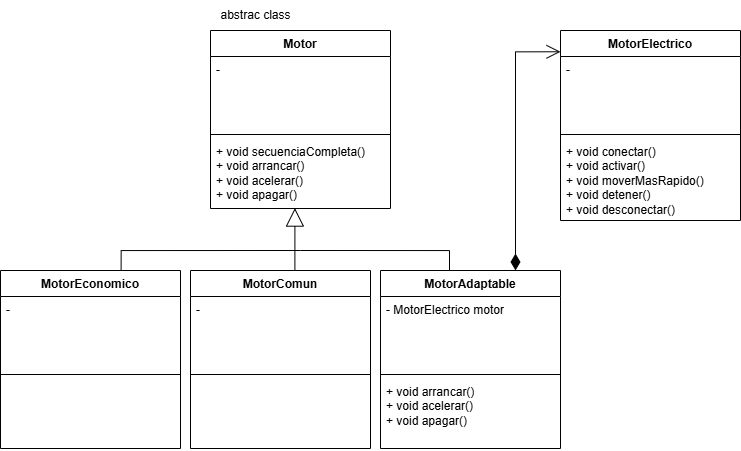

The diagram above was exported from draw.io. Its source (the exported page's mxGraphModel, read from the mxfile embedded in the PNG):
<mxGraphModel dx="941" dy="1101" grid="1" gridSize="10" guides="1" tooltips="1" connect="1" arrows="1" fold="1" page="1" pageScale="1" pageWidth="827" pageHeight="1169" math="0" shadow="0">
  <root>
    <mxCell id="0" />
    <mxCell id="1" parent="0" />
    <mxCell id="VNEjptoy0Z_q1AXNdmhA-1" value="Motor" style="swimlane;fontStyle=1;align=center;verticalAlign=top;childLayout=stackLayout;horizontal=1;startSize=26;horizontalStack=0;resizeParent=1;resizeParentMax=0;resizeLast=0;collapsible=1;marginBottom=0;whiteSpace=wrap;html=1;" vertex="1" parent="1">
      <mxGeometry x="220" y="90" width="180" height="178" as="geometry" />
    </mxCell>
    <mxCell id="VNEjptoy0Z_q1AXNdmhA-2" value="-" style="text;strokeColor=none;fillColor=none;align=left;verticalAlign=top;spacingLeft=4;spacingRight=4;overflow=hidden;rotatable=0;points=[[0,0.5],[1,0.5]];portConstraint=eastwest;whiteSpace=wrap;html=1;" vertex="1" parent="VNEjptoy0Z_q1AXNdmhA-1">
      <mxGeometry y="26" width="180" height="74" as="geometry" />
    </mxCell>
    <mxCell id="VNEjptoy0Z_q1AXNdmhA-3" value="" style="line;strokeWidth=1;fillColor=none;align=left;verticalAlign=middle;spacingTop=-1;spacingLeft=3;spacingRight=3;rotatable=0;labelPosition=right;points=[];portConstraint=eastwest;strokeColor=inherit;" vertex="1" parent="VNEjptoy0Z_q1AXNdmhA-1">
      <mxGeometry y="100" width="180" height="8" as="geometry" />
    </mxCell>
    <mxCell id="VNEjptoy0Z_q1AXNdmhA-4" value="+ void secuenciaCompleta()&lt;div&gt;+ void arrancar()&lt;/div&gt;&lt;div&gt;+&amp;nbsp;&lt;span style=&quot;background-color: transparent; color: light-dark(rgb(0, 0, 0), rgb(255, 255, 255));&quot;&gt;void acelerar()&lt;/span&gt;&lt;/div&gt;&lt;div&gt;+&amp;nbsp;&lt;span style=&quot;background-color: transparent; color: light-dark(rgb(0, 0, 0), rgb(255, 255, 255));&quot;&gt;void apagar()&lt;/span&gt;&lt;/div&gt;" style="text;strokeColor=none;fillColor=none;align=left;verticalAlign=top;spacingLeft=4;spacingRight=4;overflow=hidden;rotatable=0;points=[[0,0.5],[1,0.5]];portConstraint=eastwest;whiteSpace=wrap;html=1;" vertex="1" parent="VNEjptoy0Z_q1AXNdmhA-1">
      <mxGeometry y="108" width="180" height="70" as="geometry" />
    </mxCell>
    <mxCell id="VNEjptoy0Z_q1AXNdmhA-5" value="MotorEconomico" style="swimlane;fontStyle=1;align=center;verticalAlign=top;childLayout=stackLayout;horizontal=1;startSize=26;horizontalStack=0;resizeParent=1;resizeParentMax=0;resizeLast=0;collapsible=1;marginBottom=0;whiteSpace=wrap;html=1;" vertex="1" parent="1">
      <mxGeometry x="10" y="330" width="180" height="178" as="geometry" />
    </mxCell>
    <mxCell id="VNEjptoy0Z_q1AXNdmhA-6" value="-" style="text;strokeColor=none;fillColor=none;align=left;verticalAlign=top;spacingLeft=4;spacingRight=4;overflow=hidden;rotatable=0;points=[[0,0.5],[1,0.5]];portConstraint=eastwest;whiteSpace=wrap;html=1;" vertex="1" parent="VNEjptoy0Z_q1AXNdmhA-5">
      <mxGeometry y="26" width="180" height="74" as="geometry" />
    </mxCell>
    <mxCell id="VNEjptoy0Z_q1AXNdmhA-7" value="" style="line;strokeWidth=1;fillColor=none;align=left;verticalAlign=middle;spacingTop=-1;spacingLeft=3;spacingRight=3;rotatable=0;labelPosition=right;points=[];portConstraint=eastwest;strokeColor=inherit;" vertex="1" parent="VNEjptoy0Z_q1AXNdmhA-5">
      <mxGeometry y="100" width="180" height="8" as="geometry" />
    </mxCell>
    <mxCell id="VNEjptoy0Z_q1AXNdmhA-8" value="&lt;div&gt;&amp;nbsp;&lt;/div&gt;" style="text;strokeColor=none;fillColor=none;align=left;verticalAlign=top;spacingLeft=4;spacingRight=4;overflow=hidden;rotatable=0;points=[[0,0.5],[1,0.5]];portConstraint=eastwest;whiteSpace=wrap;html=1;" vertex="1" parent="VNEjptoy0Z_q1AXNdmhA-5">
      <mxGeometry y="108" width="180" height="70" as="geometry" />
    </mxCell>
    <mxCell id="VNEjptoy0Z_q1AXNdmhA-9" value="MotorComun" style="swimlane;fontStyle=1;align=center;verticalAlign=top;childLayout=stackLayout;horizontal=1;startSize=26;horizontalStack=0;resizeParent=1;resizeParentMax=0;resizeLast=0;collapsible=1;marginBottom=0;whiteSpace=wrap;html=1;" vertex="1" parent="1">
      <mxGeometry x="200" y="330" width="180" height="178" as="geometry" />
    </mxCell>
    <mxCell id="VNEjptoy0Z_q1AXNdmhA-10" value="-" style="text;strokeColor=none;fillColor=none;align=left;verticalAlign=top;spacingLeft=4;spacingRight=4;overflow=hidden;rotatable=0;points=[[0,0.5],[1,0.5]];portConstraint=eastwest;whiteSpace=wrap;html=1;" vertex="1" parent="VNEjptoy0Z_q1AXNdmhA-9">
      <mxGeometry y="26" width="180" height="74" as="geometry" />
    </mxCell>
    <mxCell id="VNEjptoy0Z_q1AXNdmhA-11" value="" style="line;strokeWidth=1;fillColor=none;align=left;verticalAlign=middle;spacingTop=-1;spacingLeft=3;spacingRight=3;rotatable=0;labelPosition=right;points=[];portConstraint=eastwest;strokeColor=inherit;" vertex="1" parent="VNEjptoy0Z_q1AXNdmhA-9">
      <mxGeometry y="100" width="180" height="8" as="geometry" />
    </mxCell>
    <mxCell id="VNEjptoy0Z_q1AXNdmhA-12" value="&lt;div&gt;&amp;nbsp;&lt;/div&gt;" style="text;strokeColor=none;fillColor=none;align=left;verticalAlign=top;spacingLeft=4;spacingRight=4;overflow=hidden;rotatable=0;points=[[0,0.5],[1,0.5]];portConstraint=eastwest;whiteSpace=wrap;html=1;" vertex="1" parent="VNEjptoy0Z_q1AXNdmhA-9">
      <mxGeometry y="108" width="180" height="70" as="geometry" />
    </mxCell>
    <mxCell id="VNEjptoy0Z_q1AXNdmhA-13" value="MotorAdaptable" style="swimlane;fontStyle=1;align=center;verticalAlign=top;childLayout=stackLayout;horizontal=1;startSize=26;horizontalStack=0;resizeParent=1;resizeParentMax=0;resizeLast=0;collapsible=1;marginBottom=0;whiteSpace=wrap;html=1;" vertex="1" parent="1">
      <mxGeometry x="390" y="330" width="180" height="178" as="geometry" />
    </mxCell>
    <mxCell id="VNEjptoy0Z_q1AXNdmhA-14" value="- MotorElectrico motor" style="text;strokeColor=none;fillColor=none;align=left;verticalAlign=top;spacingLeft=4;spacingRight=4;overflow=hidden;rotatable=0;points=[[0,0.5],[1,0.5]];portConstraint=eastwest;whiteSpace=wrap;html=1;" vertex="1" parent="VNEjptoy0Z_q1AXNdmhA-13">
      <mxGeometry y="26" width="180" height="74" as="geometry" />
    </mxCell>
    <mxCell id="VNEjptoy0Z_q1AXNdmhA-15" value="" style="line;strokeWidth=1;fillColor=none;align=left;verticalAlign=middle;spacingTop=-1;spacingLeft=3;spacingRight=3;rotatable=0;labelPosition=right;points=[];portConstraint=eastwest;strokeColor=inherit;" vertex="1" parent="VNEjptoy0Z_q1AXNdmhA-13">
      <mxGeometry y="100" width="180" height="8" as="geometry" />
    </mxCell>
    <mxCell id="VNEjptoy0Z_q1AXNdmhA-16" value="&lt;div&gt;+ void arrancar()&lt;/div&gt;&lt;div&gt;+&amp;nbsp;&lt;span style=&quot;background-color: transparent; color: light-dark(rgb(0, 0, 0), rgb(255, 255, 255));&quot;&gt;void acelerar()&lt;/span&gt;&lt;/div&gt;&lt;div&gt;+&amp;nbsp;&lt;span style=&quot;background-color: transparent; color: light-dark(rgb(0, 0, 0), rgb(255, 255, 255));&quot;&gt;void apagar()&lt;/span&gt;&lt;/div&gt;" style="text;strokeColor=none;fillColor=none;align=left;verticalAlign=top;spacingLeft=4;spacingRight=4;overflow=hidden;rotatable=0;points=[[0,0.5],[1,0.5]];portConstraint=eastwest;whiteSpace=wrap;html=1;" vertex="1" parent="VNEjptoy0Z_q1AXNdmhA-13">
      <mxGeometry y="108" width="180" height="70" as="geometry" />
    </mxCell>
    <mxCell id="VNEjptoy0Z_q1AXNdmhA-17" value="MotorElectrico" style="swimlane;fontStyle=1;align=center;verticalAlign=top;childLayout=stackLayout;horizontal=1;startSize=26;horizontalStack=0;resizeParent=1;resizeParentMax=0;resizeLast=0;collapsible=1;marginBottom=0;whiteSpace=wrap;html=1;" vertex="1" parent="1">
      <mxGeometry x="570" y="90" width="180" height="190" as="geometry" />
    </mxCell>
    <mxCell id="VNEjptoy0Z_q1AXNdmhA-18" value="-" style="text;strokeColor=none;fillColor=none;align=left;verticalAlign=top;spacingLeft=4;spacingRight=4;overflow=hidden;rotatable=0;points=[[0,0.5],[1,0.5]];portConstraint=eastwest;whiteSpace=wrap;html=1;" vertex="1" parent="VNEjptoy0Z_q1AXNdmhA-17">
      <mxGeometry y="26" width="180" height="74" as="geometry" />
    </mxCell>
    <mxCell id="VNEjptoy0Z_q1AXNdmhA-19" value="" style="line;strokeWidth=1;fillColor=none;align=left;verticalAlign=middle;spacingTop=-1;spacingLeft=3;spacingRight=3;rotatable=0;labelPosition=right;points=[];portConstraint=eastwest;strokeColor=inherit;" vertex="1" parent="VNEjptoy0Z_q1AXNdmhA-17">
      <mxGeometry y="100" width="180" height="8" as="geometry" />
    </mxCell>
    <mxCell id="VNEjptoy0Z_q1AXNdmhA-20" value="+ void conectar()&lt;div&gt;+ void activar()&lt;/div&gt;&lt;div&gt;+&amp;nbsp;&lt;span style=&quot;background-color: transparent; color: light-dark(rgb(0, 0, 0), rgb(255, 255, 255));&quot;&gt;void moverMasRapido()&lt;/span&gt;&lt;/div&gt;&lt;div&gt;+&amp;nbsp;&lt;span style=&quot;background-color: transparent; color: light-dark(rgb(0, 0, 0), rgb(255, 255, 255));&quot;&gt;void detener()&lt;/span&gt;&lt;/div&gt;&lt;div&gt;+&amp;nbsp;&lt;span style=&quot;color: light-dark(rgb(0, 0, 0), rgb(255, 255, 255)); background-color: transparent;&quot;&gt;void desconectar()&lt;/span&gt;&lt;span style=&quot;background-color: transparent; color: light-dark(rgb(0, 0, 0), rgb(255, 255, 255));&quot;&gt;&lt;/span&gt;&lt;/div&gt;" style="text;strokeColor=none;fillColor=none;align=left;verticalAlign=top;spacingLeft=4;spacingRight=4;overflow=hidden;rotatable=0;points=[[0,0.5],[1,0.5]];portConstraint=eastwest;whiteSpace=wrap;html=1;" vertex="1" parent="VNEjptoy0Z_q1AXNdmhA-17">
      <mxGeometry y="108" width="180" height="82" as="geometry" />
    </mxCell>
    <mxCell id="VNEjptoy0Z_q1AXNdmhA-21" value="" style="endArrow=open;html=1;endSize=12;startArrow=diamondThin;startSize=14;startFill=1;edgeStyle=orthogonalEdgeStyle;align=left;verticalAlign=bottom;rounded=0;entryX=0;entryY=0.112;entryDx=0;entryDy=0;entryPerimeter=0;exitX=0.75;exitY=0;exitDx=0;exitDy=0;" edge="1" parent="1" source="VNEjptoy0Z_q1AXNdmhA-13" target="VNEjptoy0Z_q1AXNdmhA-17">
      <mxGeometry x="-1" y="3" relative="1" as="geometry">
        <mxPoint x="490" y="300" as="sourcePoint" />
        <mxPoint x="650" y="300" as="targetPoint" />
      </mxGeometry>
    </mxCell>
    <mxCell id="VNEjptoy0Z_q1AXNdmhA-22" value="" style="endArrow=block;endSize=16;endFill=0;html=1;rounded=0;entryX=0.469;entryY=0.994;entryDx=0;entryDy=0;entryPerimeter=0;exitX=0.58;exitY=-0.005;exitDx=0;exitDy=0;exitPerimeter=0;" edge="1" parent="1" source="VNEjptoy0Z_q1AXNdmhA-9" target="VNEjptoy0Z_q1AXNdmhA-4">
      <mxGeometry width="160" relative="1" as="geometry">
        <mxPoint x="150" y="290" as="sourcePoint" />
        <mxPoint x="310" y="290" as="targetPoint" />
      </mxGeometry>
    </mxCell>
    <mxCell id="VNEjptoy0Z_q1AXNdmhA-23" value="" style="endArrow=none;html=1;edgeStyle=orthogonalEdgeStyle;rounded=0;exitX=0.67;exitY=0.001;exitDx=0;exitDy=0;exitPerimeter=0;" edge="1" parent="1" source="VNEjptoy0Z_q1AXNdmhA-5">
      <mxGeometry relative="1" as="geometry">
        <mxPoint x="130.06000000000006" y="320" as="sourcePoint" />
        <mxPoint x="310" y="310" as="targetPoint" />
        <Array as="points">
          <mxPoint x="131" y="310" />
        </Array>
      </mxGeometry>
    </mxCell>
    <mxCell id="VNEjptoy0Z_q1AXNdmhA-26" value="" style="endArrow=none;html=1;edgeStyle=orthogonalEdgeStyle;rounded=0;entryX=0.381;entryY=0.001;entryDx=0;entryDy=0;entryPerimeter=0;" edge="1" parent="1" target="VNEjptoy0Z_q1AXNdmhA-13">
      <mxGeometry relative="1" as="geometry">
        <mxPoint x="310" y="310" as="sourcePoint" />
        <mxPoint x="529" y="300" as="targetPoint" />
        <Array as="points">
          <mxPoint x="459" y="310" />
          <mxPoint x="459" y="330" />
        </Array>
      </mxGeometry>
    </mxCell>
    <mxCell id="VNEjptoy0Z_q1AXNdmhA-27" value="abstrac class" style="text;html=1;align=center;verticalAlign=middle;resizable=0;points=[];autosize=1;strokeColor=none;fillColor=none;" vertex="1" parent="1">
      <mxGeometry x="220" y="60" width="90" height="30" as="geometry" />
    </mxCell>
  </root>
</mxGraphModel>